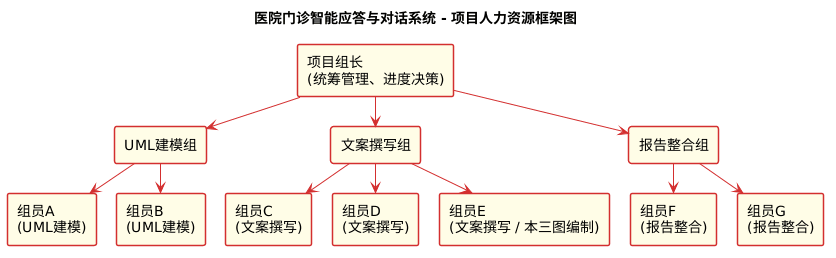

The diagram above was rendered by PlantUML. Its source (embedded in the PNG):
@startuml
title 医院门诊智能应答与对话系统 - 项目人力资源框架图

' ======== 样式配置 ========
skinparam backgroundColor #FFFFFF
skinparam rectangleBackgroundColor #FFFDE7
skinparam rectangleBorderColor #D32F2F
skinparam rectangleBorderThickness 1.5
skinparam rectangleFontColor #000000
skinparam arrowColor #D32F2F
skinparam defaultFontName "Microsoft YaHei"
skinparam nodesep 20
skinparam ranksep 30

' ======== 节点定义 ========
rectangle "项目组长\n(统筹管理、进度决策)" as L
rectangle "UML建模组" as G1
rectangle "文案撰写组" as G2
rectangle "报告整合组" as G3

rectangle "组员A\n(UML建模)" as A
rectangle "组员B\n(UML建模)" as B
rectangle "组员C\n(文案撰写)" as C
rectangle "组员D\n(文案撰写)" as D
rectangle "组员E\n(文案撰写 / 本三图编制)" as E
rectangle "组员F\n(报告整合)" as F
rectangle "组员G\n(报告整合)" as G

' ======== 连线关系 ========
L -down-> G1
L -down-> G2
L -down-> G3

G1 -down-> A
G1 -down-> B

G2 -down-> C
G2 -down-> D
G2 -down-> E

G3 -down-> F
G3 -down-> G
@enduml